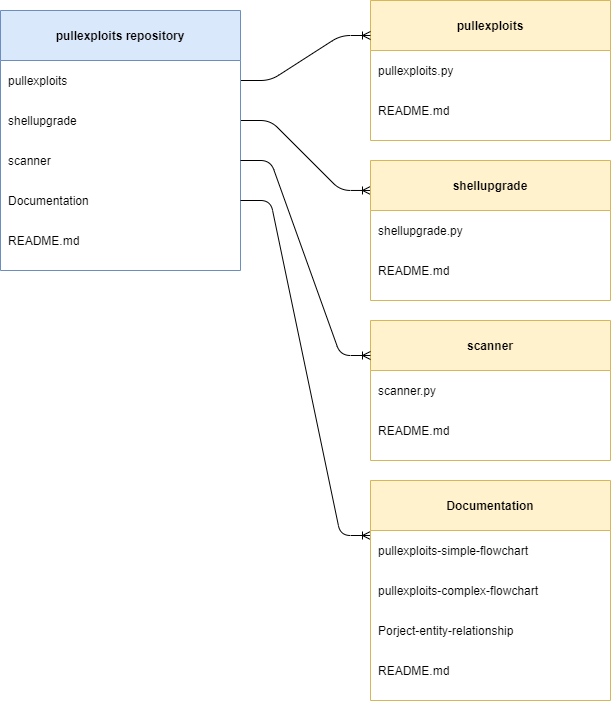

The diagram above was exported from draw.io. Its source (the exported page's mxGraphModel, read from the mxfile embedded in the PNG):
<mxGraphModel dx="1422" dy="822" grid="1" gridSize="10" guides="1" tooltips="1" connect="1" arrows="1" fold="1" page="1" pageScale="1" pageWidth="850" pageHeight="1100" math="0" shadow="0" extFonts="Permanent Marker^https://fonts.googleapis.com/css?family=Permanent+Marker">
  <root>
    <mxCell id="0" />
    <mxCell id="1" parent="0" />
    <mxCell id="C-vyLk0tnHw3VtMMgP7b-2" value="pullexploits" style="shape=table;startSize=50;container=1;collapsible=1;childLayout=tableLayout;fixedRows=1;rowLines=0;fontStyle=1;align=center;resizeLast=1;fillColor=#fff2cc;strokeColor=#d6b656;" parent="1" vertex="1">
      <mxGeometry x="470" y="110" width="240" height="140" as="geometry" />
    </mxCell>
    <mxCell id="C-vyLk0tnHw3VtMMgP7b-9" value="" style="shape=partialRectangle;collapsible=0;dropTarget=0;pointerEvents=0;fillColor=none;points=[[0,0.5],[1,0.5]];portConstraint=eastwest;top=0;left=0;right=0;bottom=0;" parent="C-vyLk0tnHw3VtMMgP7b-2" vertex="1">
      <mxGeometry y="50" width="240" height="40" as="geometry" />
    </mxCell>
    <mxCell id="C-vyLk0tnHw3VtMMgP7b-11" value="pullexploits.py" style="shape=partialRectangle;overflow=hidden;connectable=0;fillColor=none;top=0;left=0;bottom=0;right=0;align=left;spacingLeft=6;" parent="C-vyLk0tnHw3VtMMgP7b-9" vertex="1">
      <mxGeometry width="240" height="40" as="geometry" />
    </mxCell>
    <mxCell id="IJ8Oc4n9z1sQg_yu5c0v-3" value="" style="shape=partialRectangle;collapsible=0;dropTarget=0;pointerEvents=0;fillColor=none;points=[[0,0.5],[1,0.5]];portConstraint=eastwest;top=0;left=0;right=0;bottom=0;" parent="C-vyLk0tnHw3VtMMgP7b-2" vertex="1">
      <mxGeometry y="90" width="240" height="40" as="geometry" />
    </mxCell>
    <mxCell id="IJ8Oc4n9z1sQg_yu5c0v-5" value="README.md" style="shape=partialRectangle;overflow=hidden;connectable=0;fillColor=none;top=0;left=0;bottom=0;right=0;align=left;spacingLeft=6;" parent="IJ8Oc4n9z1sQg_yu5c0v-3" vertex="1">
      <mxGeometry width="240" height="40" as="geometry" />
    </mxCell>
    <mxCell id="IJ8Oc4n9z1sQg_yu5c0v-2" value="" style="edgeStyle=entityRelationEdgeStyle;fontSize=12;html=1;endArrow=ERoneToMany;entryX=0;entryY=0.25;entryDx=0;entryDy=0;" parent="1" source="IJ8Oc4n9z1sQg_yu5c0v-28" target="C-vyLk0tnHw3VtMMgP7b-2" edge="1">
      <mxGeometry width="100" height="100" relative="1" as="geometry">
        <mxPoint x="350" y="145" as="sourcePoint" />
        <mxPoint x="350" y="360" as="targetPoint" />
      </mxGeometry>
    </mxCell>
    <mxCell id="IJ8Oc4n9z1sQg_yu5c0v-16" value="" style="edgeStyle=entityRelationEdgeStyle;fontSize=12;html=1;endArrow=ERoneToMany;exitX=1;exitY=0.5;exitDx=0;exitDy=0;entryX=0;entryY=0.214;entryDx=0;entryDy=0;entryPerimeter=0;" parent="1" source="IJ8Oc4n9z1sQg_yu5c0v-30" target="IJ8Oc4n9z1sQg_yu5c0v-22" edge="1">
      <mxGeometry width="100" height="100" relative="1" as="geometry">
        <mxPoint x="350" y="175" as="sourcePoint" />
        <mxPoint x="470" y="302.5" as="targetPoint" />
      </mxGeometry>
    </mxCell>
    <mxCell id="IJ8Oc4n9z1sQg_yu5c0v-22" value="shellupgrade" style="shape=table;startSize=50;container=1;collapsible=1;childLayout=tableLayout;fixedRows=1;rowLines=0;fontStyle=1;align=center;resizeLast=1;fillColor=#fff2cc;strokeColor=#d6b656;" parent="1" vertex="1">
      <mxGeometry x="470" y="270" width="240" height="140" as="geometry" />
    </mxCell>
    <mxCell id="IJ8Oc4n9z1sQg_yu5c0v-23" value="" style="shape=partialRectangle;collapsible=0;dropTarget=0;pointerEvents=0;fillColor=none;points=[[0,0.5],[1,0.5]];portConstraint=eastwest;top=0;left=0;right=0;bottom=0;" parent="IJ8Oc4n9z1sQg_yu5c0v-22" vertex="1">
      <mxGeometry y="50" width="240" height="40" as="geometry" />
    </mxCell>
    <mxCell id="IJ8Oc4n9z1sQg_yu5c0v-24" value="shellupgrade.py" style="shape=partialRectangle;overflow=hidden;connectable=0;fillColor=none;top=0;left=0;bottom=0;right=0;align=left;spacingLeft=6;" parent="IJ8Oc4n9z1sQg_yu5c0v-23" vertex="1">
      <mxGeometry width="240" height="40" as="geometry" />
    </mxCell>
    <mxCell id="IJ8Oc4n9z1sQg_yu5c0v-25" value="" style="shape=partialRectangle;collapsible=0;dropTarget=0;pointerEvents=0;fillColor=none;points=[[0,0.5],[1,0.5]];portConstraint=eastwest;top=0;left=0;right=0;bottom=0;" parent="IJ8Oc4n9z1sQg_yu5c0v-22" vertex="1">
      <mxGeometry y="90" width="240" height="40" as="geometry" />
    </mxCell>
    <mxCell id="IJ8Oc4n9z1sQg_yu5c0v-26" value="README.md" style="shape=partialRectangle;overflow=hidden;connectable=0;fillColor=none;top=0;left=0;bottom=0;right=0;align=left;spacingLeft=6;" parent="IJ8Oc4n9z1sQg_yu5c0v-25" vertex="1">
      <mxGeometry width="240" height="40" as="geometry" />
    </mxCell>
    <mxCell id="IJ8Oc4n9z1sQg_yu5c0v-27" value="pullexploits repository" style="shape=table;startSize=50;container=1;collapsible=1;childLayout=tableLayout;fixedRows=1;rowLines=0;fontStyle=1;align=center;resizeLast=1;fillColor=#dae8fc;strokeColor=#6c8ebf;" parent="1" vertex="1">
      <mxGeometry x="100" y="120" width="240" height="260" as="geometry" />
    </mxCell>
    <mxCell id="IJ8Oc4n9z1sQg_yu5c0v-28" value="" style="shape=partialRectangle;collapsible=0;dropTarget=0;pointerEvents=0;fillColor=none;points=[[0,0.5],[1,0.5]];portConstraint=eastwest;top=0;left=0;right=0;bottom=0;" parent="IJ8Oc4n9z1sQg_yu5c0v-27" vertex="1">
      <mxGeometry y="50" width="240" height="40" as="geometry" />
    </mxCell>
    <mxCell id="IJ8Oc4n9z1sQg_yu5c0v-29" value="pullexploits" style="shape=partialRectangle;overflow=hidden;connectable=0;fillColor=none;top=0;left=0;bottom=0;right=0;align=left;spacingLeft=6;" parent="IJ8Oc4n9z1sQg_yu5c0v-28" vertex="1">
      <mxGeometry width="240" height="40" as="geometry" />
    </mxCell>
    <mxCell id="IJ8Oc4n9z1sQg_yu5c0v-30" value="" style="shape=partialRectangle;collapsible=0;dropTarget=0;pointerEvents=0;fillColor=none;points=[[0,0.5],[1,0.5]];portConstraint=eastwest;top=0;left=0;right=0;bottom=0;" parent="IJ8Oc4n9z1sQg_yu5c0v-27" vertex="1">
      <mxGeometry y="90" width="240" height="40" as="geometry" />
    </mxCell>
    <mxCell id="IJ8Oc4n9z1sQg_yu5c0v-31" value="shellupgrade" style="shape=partialRectangle;overflow=hidden;connectable=0;fillColor=none;top=0;left=0;bottom=0;right=0;align=left;spacingLeft=6;" parent="IJ8Oc4n9z1sQg_yu5c0v-30" vertex="1">
      <mxGeometry width="240" height="40" as="geometry" />
    </mxCell>
    <mxCell id="IJ8Oc4n9z1sQg_yu5c0v-32" value="" style="shape=partialRectangle;collapsible=0;dropTarget=0;pointerEvents=0;fillColor=none;points=[[0,0.5],[1,0.5]];portConstraint=eastwest;top=0;left=0;right=0;bottom=0;" parent="IJ8Oc4n9z1sQg_yu5c0v-27" vertex="1">
      <mxGeometry y="130" width="240" height="40" as="geometry" />
    </mxCell>
    <mxCell id="IJ8Oc4n9z1sQg_yu5c0v-33" value="scanner" style="shape=partialRectangle;overflow=hidden;connectable=0;fillColor=none;top=0;left=0;bottom=0;right=0;align=left;spacingLeft=6;" parent="IJ8Oc4n9z1sQg_yu5c0v-32" vertex="1">
      <mxGeometry width="240" height="40" as="geometry" />
    </mxCell>
    <mxCell id="IJ8Oc4n9z1sQg_yu5c0v-34" value="" style="shape=partialRectangle;collapsible=0;dropTarget=0;pointerEvents=0;fillColor=none;points=[[0,0.5],[1,0.5]];portConstraint=eastwest;top=0;left=0;right=0;bottom=0;" parent="IJ8Oc4n9z1sQg_yu5c0v-27" vertex="1">
      <mxGeometry y="170" width="240" height="40" as="geometry" />
    </mxCell>
    <mxCell id="IJ8Oc4n9z1sQg_yu5c0v-35" value="Documentation" style="shape=partialRectangle;overflow=hidden;connectable=0;fillColor=none;top=0;left=0;bottom=0;right=0;align=left;spacingLeft=6;" parent="IJ8Oc4n9z1sQg_yu5c0v-34" vertex="1">
      <mxGeometry width="240" height="40" as="geometry" />
    </mxCell>
    <mxCell id="IJ8Oc4n9z1sQg_yu5c0v-36" value="" style="shape=partialRectangle;collapsible=0;dropTarget=0;pointerEvents=0;fillColor=none;points=[[0,0.5],[1,0.5]];portConstraint=eastwest;top=0;left=0;right=0;bottom=0;" parent="IJ8Oc4n9z1sQg_yu5c0v-27" vertex="1">
      <mxGeometry y="210" width="240" height="40" as="geometry" />
    </mxCell>
    <mxCell id="IJ8Oc4n9z1sQg_yu5c0v-37" value="README.md" style="shape=partialRectangle;overflow=hidden;connectable=0;fillColor=none;top=0;left=0;bottom=0;right=0;align=left;spacingLeft=6;" parent="IJ8Oc4n9z1sQg_yu5c0v-36" vertex="1">
      <mxGeometry width="240" height="40" as="geometry" />
    </mxCell>
    <mxCell id="le2BdMLcJUmMDmmmk_qz-1" value="scanner" style="shape=table;startSize=50;container=1;collapsible=1;childLayout=tableLayout;fixedRows=1;rowLines=0;fontStyle=1;align=center;resizeLast=1;fillColor=#fff2cc;strokeColor=#d6b656;" vertex="1" parent="1">
      <mxGeometry x="470" y="430" width="240" height="140" as="geometry" />
    </mxCell>
    <mxCell id="le2BdMLcJUmMDmmmk_qz-2" value="" style="shape=partialRectangle;collapsible=0;dropTarget=0;pointerEvents=0;fillColor=none;points=[[0,0.5],[1,0.5]];portConstraint=eastwest;top=0;left=0;right=0;bottom=0;" vertex="1" parent="le2BdMLcJUmMDmmmk_qz-1">
      <mxGeometry y="50" width="240" height="40" as="geometry" />
    </mxCell>
    <mxCell id="le2BdMLcJUmMDmmmk_qz-3" value="scanner.py" style="shape=partialRectangle;overflow=hidden;connectable=0;fillColor=none;top=0;left=0;bottom=0;right=0;align=left;spacingLeft=6;" vertex="1" parent="le2BdMLcJUmMDmmmk_qz-2">
      <mxGeometry width="240" height="40" as="geometry" />
    </mxCell>
    <mxCell id="le2BdMLcJUmMDmmmk_qz-4" value="" style="shape=partialRectangle;collapsible=0;dropTarget=0;pointerEvents=0;fillColor=none;points=[[0,0.5],[1,0.5]];portConstraint=eastwest;top=0;left=0;right=0;bottom=0;" vertex="1" parent="le2BdMLcJUmMDmmmk_qz-1">
      <mxGeometry y="90" width="240" height="40" as="geometry" />
    </mxCell>
    <mxCell id="le2BdMLcJUmMDmmmk_qz-5" value="README.md" style="shape=partialRectangle;overflow=hidden;connectable=0;fillColor=none;top=0;left=0;bottom=0;right=0;align=left;spacingLeft=6;" vertex="1" parent="le2BdMLcJUmMDmmmk_qz-4">
      <mxGeometry width="240" height="40" as="geometry" />
    </mxCell>
    <mxCell id="le2BdMLcJUmMDmmmk_qz-6" value="" style="edgeStyle=entityRelationEdgeStyle;fontSize=12;html=1;endArrow=ERoneToMany;entryX=0;entryY=0.25;entryDx=0;entryDy=0;" edge="1" parent="1" source="IJ8Oc4n9z1sQg_yu5c0v-32" target="le2BdMLcJUmMDmmmk_qz-1">
      <mxGeometry width="100" height="100" relative="1" as="geometry">
        <mxPoint x="340" y="430" as="sourcePoint" />
        <mxPoint x="470" y="500" as="targetPoint" />
      </mxGeometry>
    </mxCell>
    <mxCell id="le2BdMLcJUmMDmmmk_qz-7" value="" style="edgeStyle=entityRelationEdgeStyle;fontSize=12;html=1;endArrow=ERoneToMany;exitX=1;exitY=0.5;exitDx=0;exitDy=0;entryX=0;entryY=0.25;entryDx=0;entryDy=0;" edge="1" parent="1" source="IJ8Oc4n9z1sQg_yu5c0v-34" target="le2BdMLcJUmMDmmmk_qz-8">
      <mxGeometry width="100" height="100" relative="1" as="geometry">
        <mxPoint x="320" y="402.5" as="sourcePoint" />
        <mxPoint x="420" y="620" as="targetPoint" />
      </mxGeometry>
    </mxCell>
    <mxCell id="le2BdMLcJUmMDmmmk_qz-8" value="Documentation" style="shape=table;startSize=50;container=1;collapsible=1;childLayout=tableLayout;fixedRows=1;rowLines=0;fontStyle=1;align=center;resizeLast=1;fillColor=#fff2cc;strokeColor=#d6b656;" vertex="1" parent="1">
      <mxGeometry x="470" y="590" width="240" height="220" as="geometry" />
    </mxCell>
    <mxCell id="le2BdMLcJUmMDmmmk_qz-9" value="" style="shape=partialRectangle;collapsible=0;dropTarget=0;pointerEvents=0;fillColor=none;points=[[0,0.5],[1,0.5]];portConstraint=eastwest;top=0;left=0;right=0;bottom=0;" vertex="1" parent="le2BdMLcJUmMDmmmk_qz-8">
      <mxGeometry y="50" width="240" height="40" as="geometry" />
    </mxCell>
    <mxCell id="le2BdMLcJUmMDmmmk_qz-10" value="pullexploits-simple-flowchart" style="shape=partialRectangle;overflow=hidden;connectable=0;fillColor=none;top=0;left=0;bottom=0;right=0;align=left;spacingLeft=6;" vertex="1" parent="le2BdMLcJUmMDmmmk_qz-9">
      <mxGeometry width="240" height="40" as="geometry" />
    </mxCell>
    <mxCell id="le2BdMLcJUmMDmmmk_qz-13" value="" style="shape=partialRectangle;collapsible=0;dropTarget=0;pointerEvents=0;fillColor=none;points=[[0,0.5],[1,0.5]];portConstraint=eastwest;top=0;left=0;right=0;bottom=0;" vertex="1" parent="le2BdMLcJUmMDmmmk_qz-8">
      <mxGeometry y="90" width="240" height="40" as="geometry" />
    </mxCell>
    <mxCell id="le2BdMLcJUmMDmmmk_qz-14" value="pullexploits-complex-flowchart" style="shape=partialRectangle;overflow=hidden;connectable=0;fillColor=none;top=0;left=0;bottom=0;right=0;align=left;spacingLeft=6;" vertex="1" parent="le2BdMLcJUmMDmmmk_qz-13">
      <mxGeometry width="240" height="40" as="geometry" />
    </mxCell>
    <mxCell id="le2BdMLcJUmMDmmmk_qz-15" value="" style="shape=partialRectangle;collapsible=0;dropTarget=0;pointerEvents=0;fillColor=none;points=[[0,0.5],[1,0.5]];portConstraint=eastwest;top=0;left=0;right=0;bottom=0;" vertex="1" parent="le2BdMLcJUmMDmmmk_qz-8">
      <mxGeometry y="130" width="240" height="40" as="geometry" />
    </mxCell>
    <mxCell id="le2BdMLcJUmMDmmmk_qz-16" value="Porject-entity-relationship" style="shape=partialRectangle;overflow=hidden;connectable=0;fillColor=none;top=0;left=0;bottom=0;right=0;align=left;spacingLeft=6;" vertex="1" parent="le2BdMLcJUmMDmmmk_qz-15">
      <mxGeometry width="240" height="40" as="geometry" />
    </mxCell>
    <mxCell id="le2BdMLcJUmMDmmmk_qz-11" value="" style="shape=partialRectangle;collapsible=0;dropTarget=0;pointerEvents=0;fillColor=none;points=[[0,0.5],[1,0.5]];portConstraint=eastwest;top=0;left=0;right=0;bottom=0;" vertex="1" parent="le2BdMLcJUmMDmmmk_qz-8">
      <mxGeometry y="170" width="240" height="40" as="geometry" />
    </mxCell>
    <mxCell id="le2BdMLcJUmMDmmmk_qz-12" value="README.md" style="shape=partialRectangle;overflow=hidden;connectable=0;fillColor=none;top=0;left=0;bottom=0;right=0;align=left;spacingLeft=6;" vertex="1" parent="le2BdMLcJUmMDmmmk_qz-11">
      <mxGeometry width="240" height="40" as="geometry" />
    </mxCell>
  </root>
</mxGraphModel>